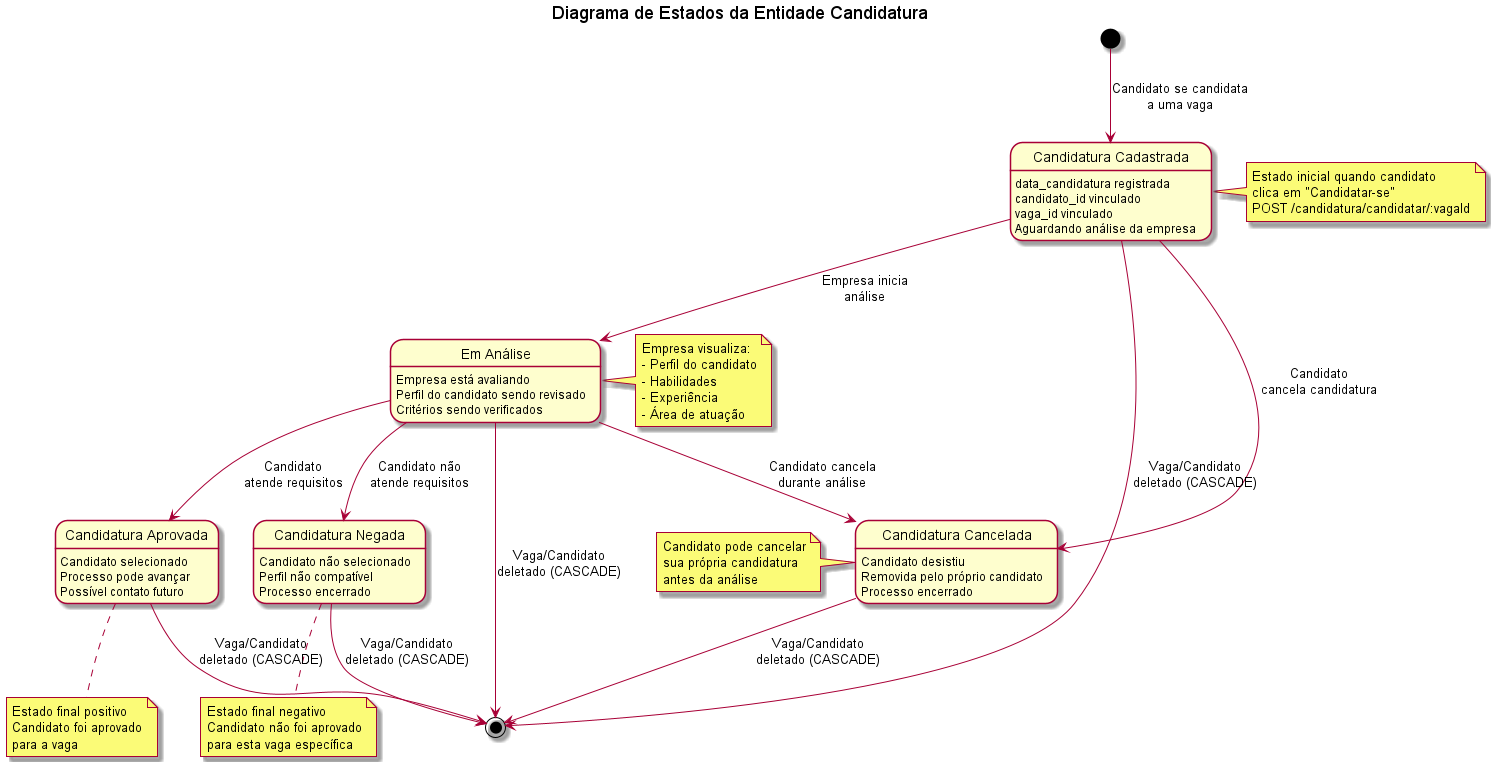

The diagram above was rendered by PlantUML. Its source (embedded in the PNG):
@startuml Diagrama de Estados - Candidatura

title Diagrama de Estados da Entidade Candidatura

[*] --> Cadastrada : Candidato se candidata\na uma vaga

state "Candidatura Cadastrada" as Cadastrada {
  Cadastrada : data_candidatura registrada
  Cadastrada : candidato_id vinculado
  Cadastrada : vaga_id vinculado
  Cadastrada : Aguardando análise da empresa
}

note right of Cadastrada
  Estado inicial quando candidato
  clica em "Candidatar-se"
  POST /candidatura/candidatar/:vagaId
end note

Cadastrada --> EmAnalise : Empresa inicia\nanálise

state "Em Análise" as EmAnalise {
  EmAnalise : Empresa está avaliando
  EmAnalise : Perfil do candidato sendo revisado
  EmAnalise : Critérios sendo verificados
}

note right of EmAnalise
  Empresa visualiza:
  - Perfil do candidato
  - Habilidades
  - Experiência
  - Área de atuação
end note

EmAnalise --> Aprovada : Candidato\natende requisitos
EmAnalise --> Negada : Candidato não\natende requisitos

state "Candidatura Aprovada" as Aprovada {
  Aprovada : Candidato selecionado
  Aprovada : Processo pode avançar
  Aprovada : Possível contato futuro
}

note bottom of Aprovada
  Estado final positivo
  Candidato foi aprovado
  para a vaga
end note

state "Candidatura Negada" as Negada {
  Negada : Candidato não selecionado
  Negada : Perfil não compatível
  Negada : Processo encerrado
}

note bottom of Negada
  Estado final negativo
  Candidato não foi aprovado
  para esta vaga específica
end note

Cadastrada --> Cancelada : Candidato\ncancela candidatura

state "Candidatura Cancelada" as Cancelada {
  Cancelada : Candidato desistiu
  Cancelada : Removida pelo próprio candidato
  Cancelada : Processo encerrado
}

note left of Cancelada
  Candidato pode cancelar
  sua própria candidatura
  antes da análise
end note

EmAnalise --> Cancelada : Candidato cancela\ndurante análise

' Estados finais
Aprovada --> [*] : Vaga/Candidato\ndeletado (CASCADE)
Negada --> [*] : Vaga/Candidato\ndeletado (CASCADE)
Cancelada --> [*] : Vaga/Candidato\ndeletado (CASCADE)
Cadastrada --> [*] : Vaga/Candidato\ndeletado (CASCADE)
EmAnalise --> [*] : Vaga/Candidato\ndeletado (CASCADE)


@enduml